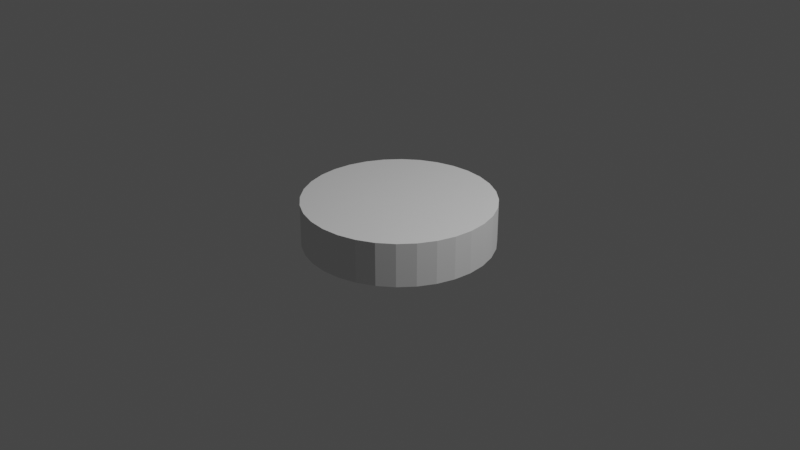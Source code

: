 # Source: discosolo.blend  (saved by Blender 2.90.8; exported with 4.5.12 LTS)
import bpy
from mathutils import Matrix  # noqa: F401  (used for matrix-valued properties, if any)

bpy.ops.wm.read_factory_settings(use_empty=True)
scene = bpy.context.scene
scene.name = 'Scene'

# ---- collections
col_collection = bpy.data.collections.new('Collection'); scene.collection.children.link(col_collection)

# ---- world
world_world = bpy.data.worlds.new('World'); scene.world = world_world
world_world.use_nodes = True; world_world.node_tree.nodes.clear()
_N = world_world.node_tree.nodes; _L = world_world.node_tree.links
n0 = _N.new('ShaderNodeOutputWorld'); n0.name = 'World Output'; n0.location = (300, 300)
n1 = _N.new('ShaderNodeBackground'); n1.name = 'Background'; n1.location = (10, 300)
n1.inputs[0].default_value = (0.05088, 0.05088, 0.05088, 1.0)
_L.new(n1.outputs[0], n0.inputs[0])
n0.is_active_output = True
world_world.color = (0.05088, 0.05088, 0.05088)
world_world.use_sun_shadow = False
world_world.sun_shadow_jitter_overblur = 0.0

# ---- cameras
cam_camera = bpy.data.cameras.new('Camera')
cam_camera.clip_end = 100.0
cam_camera.ortho_scale = 7.314

# ---- lights
light_light = bpy.data.lights.new('Light', 'POINT')
light_light.transmission_factor = 0.0
light_light.energy = 1000.0
light_light.shadow_soft_size = 0.1
light_light.shadow_maximum_resolution = 0.006
light_light.use_absolute_resolution = True

# ---- meshes
me_cylinder = bpy.data.meshes.new('Cylinder')
me_cylinder.from_pydata([(0.0, 1.0, -1.0), (0.0, 1.0, 1.0), (0.1951, 0.9808, -1.0), (0.1951, 0.9808, 1.0), (0.3827, 0.9239, -1.0), (0.3827, 0.9239, 1.0), (0.5556, 0.8315, -1.0), (0.5556, 0.8315, 1.0), (0.7071, 0.7071, -1.0), (0.7071, 0.7071, 1.0), (0.8315, 0.5556, -1.0), (0.8315, 0.5556, 1.0), (0.9239, 0.3827, -1.0), (0.9239, 0.3827, 1.0), (0.9808, 0.1951, -1.0), (0.9808, 0.1951, 1.0), (1.0, 7.55e-08, -1.0), (1.0, 7.55e-08, 1.0), (0.9808, -0.1951, -1.0), (0.9808, -0.1951, 1.0), (0.9239, -0.3827, -1.0), (0.9239, -0.3827, 1.0), (0.8315, -0.5556, -1.0), (0.8315, -0.5556, 1.0), (0.7071, -0.7071, -1.0), (0.7071, -0.7071, 1.0), (0.5556, -0.8315, -1.0), (0.5556, -0.8315, 1.0), (0.3827, -0.9239, -1.0), (0.3827, -0.9239, 1.0), (0.1951, -0.9808, -1.0), (0.1951, -0.9808, 1.0), (-3.258e-07, -1.0, -1.0), (-3.258e-07, -1.0, 1.0), (-0.1951, -0.9808, -1.0), (-0.1951, -0.9808, 1.0), (-0.3827, -0.9239, -1.0), (-0.3827, -0.9239, 1.0), (-0.5556, -0.8315, -1.0), (-0.5556, -0.8315, 1.0), (-0.7071, -0.7071, -1.0), (-0.7071, -0.7071, 1.0), (-0.8315, -0.5556, -1.0), (-0.8315, -0.5556, 1.0), (-0.9239, -0.3827, -1.0), (-0.9239, -0.3827, 1.0), (-0.9808, -0.1951, -1.0), (-0.9808, -0.1951, 1.0), (-1.0, 9.656e-07, -1.0), (-1.0, 9.656e-07, 1.0), (-0.9808, 0.1951, -1.0), (-0.9808, 0.1951, 1.0), (-0.9239, 0.3827, -1.0), (-0.9239, 0.3827, 1.0), (-0.8315, 0.5556, -1.0), (-0.8315, 0.5556, 1.0), (-0.7071, 0.7071, -1.0), (-0.7071, 0.7071, 1.0), (-0.5556, 0.8315, -1.0), (-0.5556, 0.8315, 1.0), (-0.3827, 0.9239, -1.0), (-0.3827, 0.9239, 1.0), (-0.1951, 0.9808, -1.0), (-0.1951, 0.9808, 1.0)], [], [(0, 1, 3, 2), (2, 3, 5, 4), (4, 5, 7, 6), (6, 7, 9, 8), (8, 9, 11, 10), (10, 11, 13, 12), (12, 13, 15, 14), (14, 15, 17, 16), (16, 17, 19, 18), (18, 19, 21, 20), (20, 21, 23, 22), (22, 23, 25, 24), (24, 25, 27, 26), (26, 27, 29, 28), (28, 29, 31, 30), (30, 31, 33, 32), (32, 33, 35, 34), (34, 35, 37, 36), (36, 37, 39, 38), (38, 39, 41, 40), (40, 41, 43, 42), (42, 43, 45, 44), (44, 45, 47, 46), (46, 47, 49, 48), (48, 49, 51, 50), (50, 51, 53, 52), (52, 53, 55, 54), (54, 55, 57, 56), (56, 57, 59, 58), (58, 59, 61, 60), (3, 1, 63, 61, 59, 57, 55, 53, 51, 49, 47, 45, 43, 41, 39, 37, 35, 33, 31, 29, 27, 25, 23, 21, 19, 17, 15, 13, 11, 9, 7, 5), (60, 61, 63, 62), (62, 63, 1, 0), (0, 2, 4, 6, 8, 10, 12, 14, 16, 18, 20, 22, 24, 26, 28, 30, 32, 34, 36, 38, 40, 42, 44, 46, 48, 50, 52, 54, 56, 58, 60, 62)])
_uv = me_cylinder.uv_layers.new(name='UVMap')
_uv.uv.foreach_set('vector', [1.0, 0.5, 1.0, 1.0, 0.9688, 1.0, 0.9688, 0.5, 0.9688, 0.5, 0.9688, 1.0, 0.9375, 1.0, 0.9375, 0.5, 0.9375, 0.5, 0.9375, 1.0, 0.9062, 1.0, 0.9062, 0.5, 0.9062, 0.5, 0.9062, 1.0, 0.875, 1.0, 0.875, 0.5, 0.875, 0.5, 0.875, 1.0, 0.8438, 1.0, 0.8438, 0.5, 0.8438, 0.5, 0.8438, 1.0, 0.8125, 1.0, 0.8125, 0.5, 0.8125, 0.5, 0.8125, 1.0, 0.7812, 1.0, 0.7812, 0.5, 0.7812, 0.5, 0.7812, 1.0, 0.75, 1.0, 0.75, 0.5, 0.75, 0.5, 0.75, 1.0, 0.7188, 1.0, 0.7188, 0.5, 0.7188, 0.5, 0.7188, 1.0, 0.6875, 1.0, 0.6875, 0.5, 0.6875, 0.5, 0.6875, 1.0, 0.6562, 1.0, 0.6562, 0.5, 0.6562, 0.5, 0.6562, 1.0, 0.625, 1.0, 0.625, 0.5, 0.625, 0.5, 0.625, 1.0, 0.5938, 1.0, 0.5938, 0.5, 0.5938, 0.5, 0.5938, 1.0, 0.5625, 1.0, 0.5625, 0.5, 0.5625, 0.5, 0.5625, 1.0, 0.5312, 1.0, 0.5312, 0.5, 0.5312, 0.5, 0.5312, 1.0, 0.5, 1.0, 0.5, 0.5, 0.5, 0.5, 0.5, 1.0, 0.4688, 1.0, 0.4688, 0.5, 0.4688, 0.5, 0.4688, 1.0, 0.4375, 1.0, 0.4375, 0.5, 0.4375, 0.5, 0.4375, 1.0, 0.4062, 1.0, 0.4062, 0.5, 0.4062, 0.5, 0.4062, 1.0, 0.375, 1.0, 0.375, 0.5, 0.375, 0.5, 0.375, 1.0, 0.3438, 1.0, 0.3438, 0.5, 0.3438, 0.5, 0.3438, 1.0, 0.3125, 1.0, 0.3125, 0.5, 0.3125, 0.5, 0.3125, 1.0, 0.2812, 1.0, 0.2812, 0.5, 0.2812, 0.5, 0.2812, 1.0, 0.25, 1.0, 0.25, 0.5, 0.25, 0.5, 0.25, 1.0, 0.2188, 1.0, 0.2188, 0.5, 0.2188, 0.5, 0.2188, 1.0, 0.1875, 1.0, 0.1875, 0.5, 0.1875, 0.5, 0.1875, 1.0, 0.1562, 1.0, 0.1562, 0.5, 0.1562, 0.5, 0.1562, 1.0, 0.125, 1.0, 0.125, 0.5, 0.125, 0.5, 0.125, 1.0, 0.09375, 1.0, 0.09375, 0.5, 0.09375, 0.5, 0.09375, 1.0, 0.0625, 1.0, 0.0625, 0.5, 0.2968, 0.4854, 0.25, 0.49, 0.2032, 0.4854, 0.1582, 0.4717, 0.1167, 0.4496, 0.08029, 0.4197, 0.05045, 0.3833, 0.02827, 0.3418, 0.01461, 0.2968, 0.01, 0.25, 0.01461, 0.2032, 0.02827, 0.1582, 0.05045, 0.1167, 0.08029, 0.08029, 0.1167, 0.05045, 0.1582, 0.02827, 0.2032, 0.01461, 0.25, 0.01, 0.2968, 0.01461, 0.3418, 0.02827, 0.3833, 0.05045, 0.4197, 0.08029, 0.4496, 0.1167, 0.4717, 0.1582, 0.4854, 0.2032, 0.49, 0.25, 0.4854, 0.2968, 0.4717, 0.3418, 0.4496, 0.3833, 0.4197, 0.4197, 0.3833, 0.4496, 0.3418, 0.4717, 0.0625, 0.5, 0.0625, 1.0, 0.03125, 1.0, 0.03125, 0.5, 0.03125, 0.5, 0.03125, 1.0, 0.0, 1.0, 0.0, 0.5, 0.75, 0.49, 0.7968, 0.4854, 0.8418, 0.4717, 0.8833, 0.4496, 0.9197, 0.4197, 0.9496, 0.3833, 0.9717, 0.3418, 0.9854, 0.2968, 0.99, 0.25, 0.9854, 0.2032, 0.9717, 0.1582, 0.9496, 0.1167, 0.9197, 0.08029, 0.8833, 0.05045, 0.8418, 0.02827, 0.7968, 0.01461, 0.75, 0.01, 0.7032, 0.01461, 0.6582, 0.02827, 0.6167, 0.05045, 0.5803, 0.08029, 0.5504, 0.1167, 0.5283, 0.1582, 0.5146, 0.2032, 0.51, 0.25, 0.5146, 0.2968, 0.5283, 0.3418, 0.5504, 0.3833, 0.5803, 0.4197, 0.6167, 0.4496, 0.6582, 0.4717, 0.7032, 0.4854])
me_cylinder.use_remesh_fix_poles = True
me_cylinder.use_remesh_preserve_attributes = False
me_cylinder.use_mirror_vertex_groups = False
me_cylinder.update()

# ---- objects
ob_light = bpy.data.objects.new('Light', light_light)
ob_camera = bpy.data.objects.new('Camera', cam_camera)
ob_cylinder = bpy.data.objects.new('Cylinder', me_cylinder)

# ---- transforms, parenting, visibility, modifiers, constraints
ob_light.location = (4.076, 1.005, 5.904)
ob_light.rotation_euler = (0.6503, 0.05522, 1.866)
ob_light.lock_rotations_4d = False
ob_light.empty_display_type = 'ARROWS'
ob_light.color = (0.0, 0.0, 0.0, 0.0)
ob_light.lineart.crease_threshold = 0.0
ob_camera.location = (7.359, -6.926, 4.958)
ob_camera.rotation_euler = (1.109, 0.0, 0.8149)
ob_camera.lock_rotations_4d = False
ob_camera.empty_display_type = 'ARROWS'
ob_camera.color = (0.0, 0.0, 0.0, 0.0)
ob_camera.display_type = 'WIRE'
ob_camera.lineart.crease_threshold = 0.0
ob_cylinder.location = (0.0, 0.0, 0.0)
ob_cylinder.scale = (1.0, 1.0, 0.2291)
ob_cylinder.lineart.crease_threshold = 0.0

# ---- collection membership
col_collection.objects.link(ob_light)
col_collection.objects.link(ob_camera)
col_collection.objects.link(ob_cylinder)

# ---- scene / render settings (as saved in the file)
scene.camera = ob_camera
scene.frame_start = 1; scene.frame_end = 250; scene.frame_set(1)
scene.render.engine = 'BLENDER_EEVEE_NEXT'
scene.cycles.use_denoising = False
scene.cycles.samples = 128
scene.cycles.sampling_pattern = 'TABULATED_SOBOL'
scene.cycles.use_adaptive_sampling = False
scene.cycles.use_light_tree = False
scene.view_settings.view_transform = 'Filmic'
bpy.context.view_layer.update()
